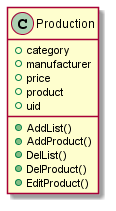

The diagram above was rendered by PlantUML. Its source (embedded in the PNG):
@startuml
class Production {
    +category
    +manufacturer
    +price
    +product
    +uid
    +AddList()
    +AddProduct()
    +DelList()
    +DelProduct()
    +EditProduct()
}
@enduml